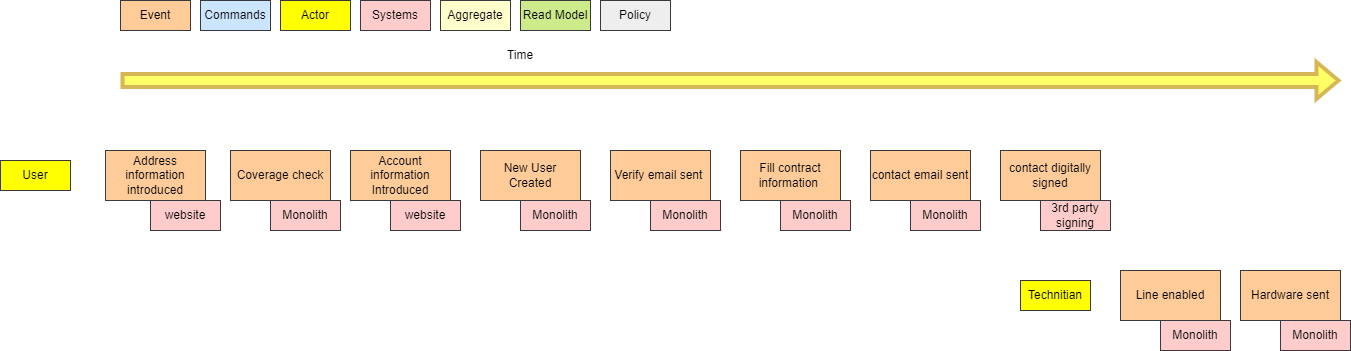

The diagram above was exported from draw.io. Its source (the exported page's mxGraphModel, read from the mxfile embedded in the PNG):
<mxGraphModel dx="1589" dy="376" grid="1" gridSize="10" guides="1" tooltips="1" connect="1" arrows="1" fold="1" page="1" pageScale="1" pageWidth="850" pageHeight="1100" math="0" shadow="0">
  <root>
    <mxCell id="0" />
    <mxCell id="1" parent="0" />
    <mxCell id="Hw1HOKvgdD3buk4tYBQX-1" value="Time" style="text;html=1;strokeColor=none;fillColor=none;align=center;verticalAlign=middle;whiteSpace=wrap;rounded=0;" vertex="1" parent="1">
      <mxGeometry x="390" y="50" width="60" height="30" as="geometry" />
    </mxCell>
    <mxCell id="Hw1HOKvgdD3buk4tYBQX-2" value="Event" style="rounded=0;whiteSpace=wrap;html=1;fillColor=#ffcc99;strokeColor=#36393d;" vertex="1" parent="1">
      <mxGeometry x="20" y="10" width="70" height="30" as="geometry" />
    </mxCell>
    <mxCell id="Hw1HOKvgdD3buk4tYBQX-3" value="Commands" style="rounded=0;whiteSpace=wrap;html=1;fillColor=#cce5ff;strokeColor=#36393d;" vertex="1" parent="1">
      <mxGeometry x="100" y="10" width="70" height="30" as="geometry" />
    </mxCell>
    <mxCell id="Hw1HOKvgdD3buk4tYBQX-4" value="Systems" style="rounded=0;whiteSpace=wrap;html=1;fillColor=#ffcccc;strokeColor=#36393d;" vertex="1" parent="1">
      <mxGeometry x="260" y="10" width="70" height="30" as="geometry" />
    </mxCell>
    <mxCell id="Hw1HOKvgdD3buk4tYBQX-6" value="Aggregate" style="rounded=0;whiteSpace=wrap;html=1;fillColor=#FFFFCC;strokeColor=#36393d;" vertex="1" parent="1">
      <mxGeometry x="340" y="10" width="70" height="30" as="geometry" />
    </mxCell>
    <mxCell id="Hw1HOKvgdD3buk4tYBQX-7" value="Read Model" style="rounded=0;whiteSpace=wrap;html=1;fillColor=#cdeb8b;strokeColor=#36393d;" vertex="1" parent="1">
      <mxGeometry x="420" y="10" width="70" height="30" as="geometry" />
    </mxCell>
    <mxCell id="Hw1HOKvgdD3buk4tYBQX-8" value="Policy" style="rounded=0;whiteSpace=wrap;html=1;fillColor=#eeeeee;strokeColor=#36393d;" vertex="1" parent="1">
      <mxGeometry x="500" y="10" width="70" height="30" as="geometry" />
    </mxCell>
    <mxCell id="Hw1HOKvgdD3buk4tYBQX-9" value="" style="shape=flexArrow;endArrow=classic;html=1;rounded=0;strokeWidth=4;fillColor=#FFFF66;strokeColor=#d6b656;" edge="1" parent="1">
      <mxGeometry width="50" height="50" relative="1" as="geometry">
        <mxPoint x="20" y="90" as="sourcePoint" />
        <mxPoint x="1240" y="90" as="targetPoint" />
      </mxGeometry>
    </mxCell>
    <mxCell id="Hw1HOKvgdD3buk4tYBQX-10" value="Account information Introduced" style="rounded=0;whiteSpace=wrap;html=1;fillColor=#ffcc99;strokeColor=#36393d;" vertex="1" parent="1">
      <mxGeometry x="250" y="160" width="100" height="50" as="geometry" />
    </mxCell>
    <mxCell id="Hw1HOKvgdD3buk4tYBQX-11" value="Verify email sent&amp;nbsp;" style="rounded=0;whiteSpace=wrap;html=1;fillColor=#ffcc99;strokeColor=#36393d;" vertex="1" parent="1">
      <mxGeometry x="510" y="160" width="100" height="50" as="geometry" />
    </mxCell>
    <mxCell id="Hw1HOKvgdD3buk4tYBQX-12" value="New User Created" style="rounded=0;whiteSpace=wrap;html=1;fillColor=#ffcc99;strokeColor=#36393d;" vertex="1" parent="1">
      <mxGeometry x="380" y="160" width="100" height="50" as="geometry" />
    </mxCell>
    <mxCell id="Hw1HOKvgdD3buk4tYBQX-13" value="Fill contract information&amp;nbsp;" style="rounded=0;whiteSpace=wrap;html=1;fillColor=#ffcc99;strokeColor=#36393d;" vertex="1" parent="1">
      <mxGeometry x="640" y="160" width="100" height="50" as="geometry" />
    </mxCell>
    <mxCell id="Hw1HOKvgdD3buk4tYBQX-14" value="Coverage check" style="rounded=0;whiteSpace=wrap;html=1;fillColor=#ffcc99;strokeColor=#36393d;" vertex="1" parent="1">
      <mxGeometry x="130" y="160" width="100" height="50" as="geometry" />
    </mxCell>
    <mxCell id="Hw1HOKvgdD3buk4tYBQX-15" value="Address information introduced" style="rounded=0;whiteSpace=wrap;html=1;fillColor=#ffcc99;strokeColor=#36393d;" vertex="1" parent="1">
      <mxGeometry x="5" y="160" width="100" height="50" as="geometry" />
    </mxCell>
    <mxCell id="Hw1HOKvgdD3buk4tYBQX-16" value="contact email sent" style="rounded=0;whiteSpace=wrap;html=1;fillColor=#ffcc99;strokeColor=#36393d;" vertex="1" parent="1">
      <mxGeometry x="770" y="160" width="100" height="50" as="geometry" />
    </mxCell>
    <mxCell id="Hw1HOKvgdD3buk4tYBQX-17" value="contact digitally signed" style="rounded=0;whiteSpace=wrap;html=1;fillColor=#ffcc99;strokeColor=#36393d;" vertex="1" parent="1">
      <mxGeometry x="900" y="160" width="100" height="50" as="geometry" />
    </mxCell>
    <mxCell id="Hw1HOKvgdD3buk4tYBQX-18" value="Line enabled" style="rounded=0;whiteSpace=wrap;html=1;fillColor=#ffcc99;strokeColor=#36393d;" vertex="1" parent="1">
      <mxGeometry x="1020" y="280" width="100" height="50" as="geometry" />
    </mxCell>
    <mxCell id="Hw1HOKvgdD3buk4tYBQX-19" value="Hardware sent" style="rounded=0;whiteSpace=wrap;html=1;fillColor=#ffcc99;strokeColor=#36393d;" vertex="1" parent="1">
      <mxGeometry x="1140" y="280" width="100" height="50" as="geometry" />
    </mxCell>
    <mxCell id="Hw1HOKvgdD3buk4tYBQX-20" value="website" style="rounded=0;whiteSpace=wrap;html=1;fillColor=#ffcccc;strokeColor=#36393d;" vertex="1" parent="1">
      <mxGeometry x="50" y="210" width="70" height="30" as="geometry" />
    </mxCell>
    <mxCell id="Hw1HOKvgdD3buk4tYBQX-21" value="Monolith" style="rounded=0;whiteSpace=wrap;html=1;fillColor=#ffcccc;strokeColor=#36393d;" vertex="1" parent="1">
      <mxGeometry x="170" y="210" width="70" height="30" as="geometry" />
    </mxCell>
    <mxCell id="Hw1HOKvgdD3buk4tYBQX-22" value="Monolith" style="rounded=0;whiteSpace=wrap;html=1;fillColor=#ffcccc;strokeColor=#36393d;" vertex="1" parent="1">
      <mxGeometry x="420" y="210" width="70" height="30" as="geometry" />
    </mxCell>
    <mxCell id="Hw1HOKvgdD3buk4tYBQX-23" value="Monolith" style="rounded=0;whiteSpace=wrap;html=1;fillColor=#ffcccc;strokeColor=#36393d;" vertex="1" parent="1">
      <mxGeometry x="550" y="210" width="70" height="30" as="geometry" />
    </mxCell>
    <mxCell id="Hw1HOKvgdD3buk4tYBQX-24" value="website" style="rounded=0;whiteSpace=wrap;html=1;fillColor=#ffcccc;strokeColor=#36393d;" vertex="1" parent="1">
      <mxGeometry x="290" y="210" width="70" height="30" as="geometry" />
    </mxCell>
    <mxCell id="Hw1HOKvgdD3buk4tYBQX-25" value="Monolith" style="rounded=0;whiteSpace=wrap;html=1;fillColor=#ffcccc;strokeColor=#36393d;" vertex="1" parent="1">
      <mxGeometry x="680" y="210" width="70" height="30" as="geometry" />
    </mxCell>
    <mxCell id="Hw1HOKvgdD3buk4tYBQX-26" value="Monolith" style="rounded=0;whiteSpace=wrap;html=1;fillColor=#ffcccc;strokeColor=#36393d;" vertex="1" parent="1">
      <mxGeometry x="810" y="210" width="70" height="30" as="geometry" />
    </mxCell>
    <mxCell id="Hw1HOKvgdD3buk4tYBQX-27" value="3rd party signing" style="rounded=0;whiteSpace=wrap;html=1;fillColor=#ffcccc;strokeColor=#36393d;" vertex="1" parent="1">
      <mxGeometry x="940" y="210" width="70" height="30" as="geometry" />
    </mxCell>
    <mxCell id="Hw1HOKvgdD3buk4tYBQX-28" value="Monolith" style="rounded=0;whiteSpace=wrap;html=1;fillColor=#ffcccc;strokeColor=#36393d;" vertex="1" parent="1">
      <mxGeometry x="1060" y="330" width="70" height="30" as="geometry" />
    </mxCell>
    <mxCell id="Hw1HOKvgdD3buk4tYBQX-29" value="Monolith" style="rounded=0;whiteSpace=wrap;html=1;fillColor=#ffcccc;strokeColor=#36393d;" vertex="1" parent="1">
      <mxGeometry x="1180" y="330" width="70" height="30" as="geometry" />
    </mxCell>
    <mxCell id="vgp23nbEiJxa9D4WlRaS-1" value="Actor" style="rounded=0;whiteSpace=wrap;html=1;fillColor=#FFFF00;strokeColor=#36393d;" vertex="1" parent="1">
      <mxGeometry x="180" y="10" width="70" height="30" as="geometry" />
    </mxCell>
    <mxCell id="vgp23nbEiJxa9D4WlRaS-2" value="User" style="rounded=0;whiteSpace=wrap;html=1;fillColor=#FFFF00;strokeColor=#36393d;" vertex="1" parent="1">
      <mxGeometry x="-100" y="170" width="70" height="30" as="geometry" />
    </mxCell>
    <mxCell id="vgp23nbEiJxa9D4WlRaS-3" value="Technitian" style="rounded=0;whiteSpace=wrap;html=1;fillColor=#FFFF00;strokeColor=#36393d;" vertex="1" parent="1">
      <mxGeometry x="920" y="290" width="70" height="30" as="geometry" />
    </mxCell>
  </root>
</mxGraphModel>